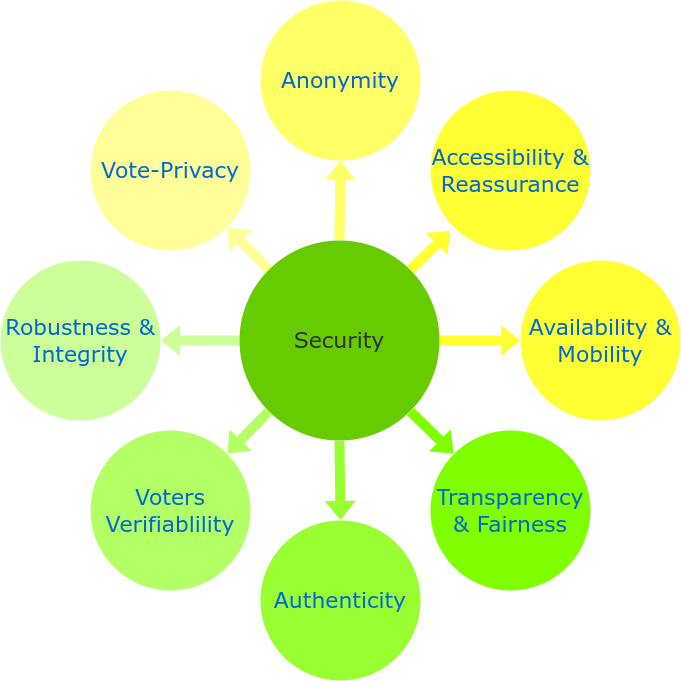

The diagram above was exported from draw.io. Its source (the exported page's mxGraphModel, read from the mxfile embedded in the PNG):
<mxGraphModel dx="1422" dy="658" grid="1" gridSize="10" guides="1" tooltips="1" connect="1" arrows="1" fold="1" page="1" pageScale="1" pageWidth="1100" pageHeight="850" background="none" math="0" shadow="0">
  <root>
    <mxCell id="0" />
    <mxCell id="1" parent="0" />
    <mxCell id="374e34682ed331ee-1" value="Security" style="ellipse;whiteSpace=wrap;html=1;rounded=0;shadow=0;dashed=0;comic=0;fontFamily=Verdana;fontSize=22;fillColor=#66CC00;strokeColor=none;fontColor=#333333;fillStyle=auto;gradientColor=none;" parent="1" vertex="1">
      <mxGeometry x="429" y="280" width="200" height="200" as="geometry" />
    </mxCell>
    <mxCell id="45236fa5f4b8e91a-1" value="Anonymity" style="ellipse;whiteSpace=wrap;html=1;rounded=0;shadow=0;dashed=0;comic=0;fontFamily=Verdana;fontSize=22;fontColor=#0069D1;fillColor=#FFFF66;strokeColor=none;" parent="1" vertex="1">
      <mxGeometry x="450" y="40" width="160" height="160" as="geometry" />
    </mxCell>
    <mxCell id="45236fa5f4b8e91a-2" value="Authenticity" style="ellipse;whiteSpace=wrap;html=1;rounded=0;shadow=0;dashed=0;comic=0;fontFamily=Verdana;fontSize=22;fontColor=#0069D1;fillColor=#99FF33;strokeColor=none;" parent="1" vertex="1">
      <mxGeometry x="450" y="560" width="160" height="160" as="geometry" />
    </mxCell>
    <mxCell id="45236fa5f4b8e91a-3" value="Availability &amp;amp; Mobility" style="ellipse;whiteSpace=wrap;html=1;rounded=0;shadow=0;dashed=0;comic=0;fontFamily=Verdana;fontSize=22;fontColor=#0069D1;fillColor=#FFFF33;strokeColor=none;" parent="1" vertex="1">
      <mxGeometry x="710" y="300" width="160" height="160" as="geometry" />
    </mxCell>
    <mxCell id="45236fa5f4b8e91a-4" value="Robustness &amp;amp; Integrity" style="ellipse;whiteSpace=wrap;html=1;rounded=0;shadow=0;dashed=0;comic=0;fontFamily=Verdana;fontSize=22;fontColor=#0069D1;fillColor=#CCFF99;strokeColor=none;" parent="1" vertex="1">
      <mxGeometry x="190" y="300" width="160" height="160" as="geometry" />
    </mxCell>
    <mxCell id="45236fa5f4b8e91a-5" value="Vote-Privacy" style="ellipse;whiteSpace=wrap;html=1;rounded=0;shadow=0;dashed=0;comic=0;fontFamily=Verdana;fontSize=22;fontColor=#0069D1;fillColor=#FFFF99;strokeColor=none;" parent="1" vertex="1">
      <mxGeometry x="280" y="130" width="160" height="160" as="geometry" />
    </mxCell>
    <mxCell id="45236fa5f4b8e91a-6" value="Accessibility &amp;amp; Reassurance" style="ellipse;whiteSpace=wrap;html=1;rounded=0;shadow=0;dashed=0;comic=0;fontFamily=Verdana;fontSize=22;fontColor=#0069D1;fillColor=#FFFF33;strokeColor=none;" parent="1" vertex="1">
      <mxGeometry x="620" y="130" width="160" height="160" as="geometry" />
    </mxCell>
    <mxCell id="45236fa5f4b8e91a-7" value="Transparency &amp;amp; Fairness" style="ellipse;whiteSpace=wrap;html=1;rounded=0;shadow=0;dashed=0;comic=0;fontFamily=Verdana;fontSize=22;fontColor=#0069D1;fillColor=#80FF00;strokeColor=none;" parent="1" vertex="1">
      <mxGeometry x="620" y="470" width="160" height="160" as="geometry" />
    </mxCell>
    <mxCell id="45236fa5f4b8e91a-8" value="Voters Verifiablility" style="ellipse;whiteSpace=wrap;html=1;rounded=0;shadow=0;dashed=0;comic=0;fontFamily=Verdana;fontSize=22;fontColor=#0069D1;fillColor=#B3FF66;strokeColor=none;" parent="1" vertex="1">
      <mxGeometry x="280" y="470" width="160" height="160" as="geometry" />
    </mxCell>
    <mxCell id="pjSHKbMJhCIV1-isja9X-3" value="" style="shape=flexArrow;endArrow=classic;html=1;rounded=0;exitX=1;exitY=0;exitDx=0;exitDy=0;fillColor=#FFFF33;strokeColor=none;" edge="1" parent="1" source="374e34682ed331ee-1">
      <mxGeometry width="50" height="50" relative="1" as="geometry">
        <mxPoint x="600" y="310" as="sourcePoint" />
        <mxPoint x="640" y="270" as="targetPoint" />
      </mxGeometry>
    </mxCell>
    <mxCell id="pjSHKbMJhCIV1-isja9X-5" value="" style="shape=flexArrow;endArrow=classic;html=1;rounded=0;exitX=0.5;exitY=0;exitDx=0;exitDy=0;entryX=0.5;entryY=1;entryDx=0;entryDy=0;fillColor=#FFFF66;strokeColor=none;" edge="1" parent="1" source="374e34682ed331ee-1" target="45236fa5f4b8e91a-1">
      <mxGeometry width="50" height="50" relative="1" as="geometry">
        <mxPoint x="550" y="270" as="sourcePoint" />
        <mxPoint x="600" y="220" as="targetPoint" />
      </mxGeometry>
    </mxCell>
    <mxCell id="pjSHKbMJhCIV1-isja9X-6" value="" style="shape=flexArrow;endArrow=classic;html=1;rounded=0;exitX=1;exitY=0.5;exitDx=0;exitDy=0;entryX=0;entryY=0.5;entryDx=0;entryDy=0;strokeColor=none;fillColor=#FFFF33;" edge="1" parent="1" source="374e34682ed331ee-1" target="45236fa5f4b8e91a-3">
      <mxGeometry width="50" height="50" relative="1" as="geometry">
        <mxPoint x="640" y="380" as="sourcePoint" />
        <mxPoint x="690" y="330" as="targetPoint" />
      </mxGeometry>
    </mxCell>
    <mxCell id="pjSHKbMJhCIV1-isja9X-8" value="" style="shape=flexArrow;endArrow=classic;html=1;rounded=0;exitX=1;exitY=1;exitDx=0;exitDy=0;entryX=0;entryY=0;entryDx=0;entryDy=0;strokeColor=none;fillColor=#80FF00;" edge="1" parent="1" source="374e34682ed331ee-1" target="45236fa5f4b8e91a-7">
      <mxGeometry width="50" height="50" relative="1" as="geometry">
        <mxPoint x="640" y="430" as="sourcePoint" />
        <mxPoint x="690" y="380" as="targetPoint" />
      </mxGeometry>
    </mxCell>
    <mxCell id="pjSHKbMJhCIV1-isja9X-9" value="" style="shape=flexArrow;endArrow=classic;html=1;rounded=0;exitX=0.5;exitY=1;exitDx=0;exitDy=0;entryX=0.5;entryY=0;entryDx=0;entryDy=0;strokeColor=none;fillColor=#99FF33;" edge="1" parent="1" source="374e34682ed331ee-1" target="45236fa5f4b8e91a-2">
      <mxGeometry width="50" height="50" relative="1" as="geometry">
        <mxPoint x="430" y="480" as="sourcePoint" />
        <mxPoint x="480" y="430" as="targetPoint" />
      </mxGeometry>
    </mxCell>
    <mxCell id="pjSHKbMJhCIV1-isja9X-10" value="" style="shape=flexArrow;endArrow=classic;html=1;rounded=0;exitX=0;exitY=1;exitDx=0;exitDy=0;entryX=1;entryY=0;entryDx=0;entryDy=0;strokeColor=none;fillColor=#B3FF66;" edge="1" parent="1" source="374e34682ed331ee-1" target="45236fa5f4b8e91a-8">
      <mxGeometry width="50" height="50" relative="1" as="geometry">
        <mxPoint x="590" y="400" as="sourcePoint" />
        <mxPoint x="640" y="350" as="targetPoint" />
      </mxGeometry>
    </mxCell>
    <mxCell id="pjSHKbMJhCIV1-isja9X-11" value="" style="shape=flexArrow;endArrow=classic;html=1;rounded=0;entryX=1;entryY=0.5;entryDx=0;entryDy=0;exitX=0;exitY=0.5;exitDx=0;exitDy=0;strokeColor=none;fillColor=#CCFF99;" edge="1" parent="1" source="374e34682ed331ee-1" target="45236fa5f4b8e91a-4">
      <mxGeometry width="50" height="50" relative="1" as="geometry">
        <mxPoint x="390" y="380" as="sourcePoint" />
        <mxPoint x="440" y="330" as="targetPoint" />
      </mxGeometry>
    </mxCell>
    <mxCell id="pjSHKbMJhCIV1-isja9X-12" value="" style="shape=flexArrow;endArrow=classic;html=1;rounded=0;entryX=1;entryY=1;entryDx=0;entryDy=0;exitX=0;exitY=0;exitDx=0;exitDy=0;strokeColor=none;fillColor=#FFFF99;" edge="1" parent="1" source="374e34682ed331ee-1" target="45236fa5f4b8e91a-5">
      <mxGeometry width="50" height="50" relative="1" as="geometry">
        <mxPoint x="460" y="290" as="sourcePoint" />
        <mxPoint x="510" y="240" as="targetPoint" />
      </mxGeometry>
    </mxCell>
  </root>
</mxGraphModel>